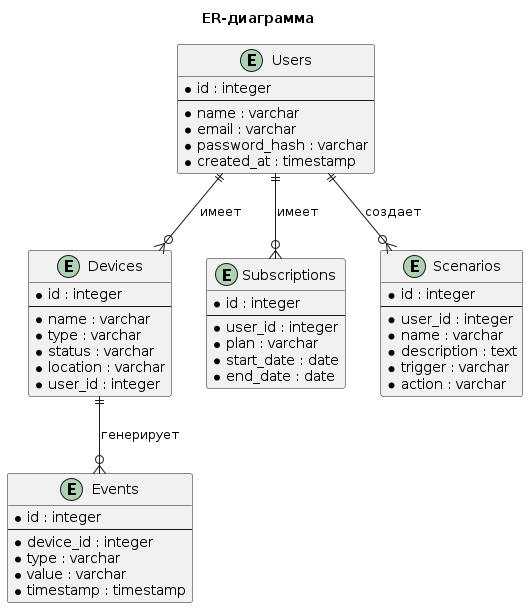

The diagram above was rendered by PlantUML. Its source (embedded in the PNG):
@startuml
title ER-диаграмма

entity "Users" {
  *id : integer
  --
  *name : varchar
  *email : varchar
  *password_hash : varchar
  *created_at : timestamp
}

entity "Devices" {
  *id : integer
  --
  *name : varchar
  *type : varchar
  *status : varchar
  *location : varchar
  *user_id : integer
}

entity "Subscriptions" {
  *id : integer
  --
  *user_id : integer
  *plan : varchar
  *start_date : date
  *end_date : date
}

entity "Events" {
  *id : integer
  --
  *device_id : integer
  *type : varchar
  *value : varchar
  *timestamp : timestamp
}

entity "Scenarios" {
  *id : integer
  --
  *user_id : integer
  *name : varchar
  *description : text
  *trigger : varchar
  *action : varchar
}

' Связи
Users ||--o{ Devices : "имеет"
Users ||--o{ Subscriptions : "имеет"
Devices ||--o{ Events : "генерирует"
Users ||--o{ Scenarios : "создает"
@enduml